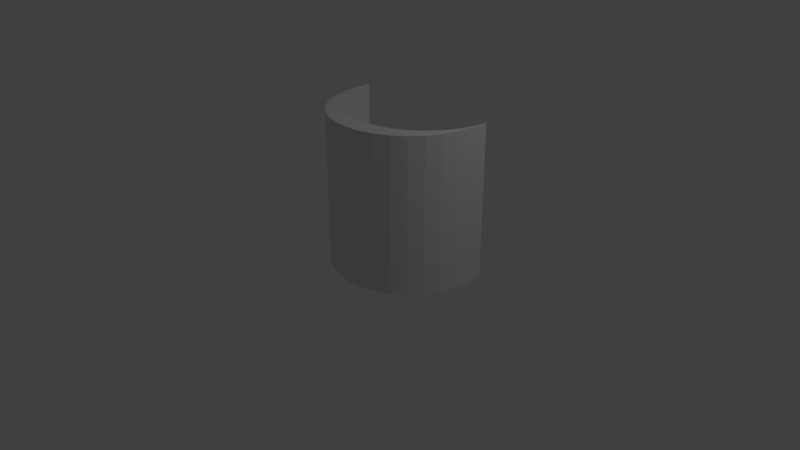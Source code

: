 # Source: roof.blend  (saved by Blender 2.79.0; exported with 4.5.12 LTS)
import bpy
from mathutils import Matrix  # noqa: F401  (used for matrix-valued properties, if any)

bpy.ops.wm.read_factory_settings(use_empty=True)
scene = bpy.context.scene
scene.name = 'Scene'

# ---- collections
col_collection_1 = bpy.data.collections.new('Collection 1'); scene.collection.children.link(col_collection_1)

# ---- world
world_world = bpy.data.worlds.new('World'); scene.world = world_world
world_world.color = (0.05088, 0.05088, 0.05088)
world_world.use_sun_shadow = False
world_world.sun_shadow_jitter_overblur = 0.0
world_world.cycles.sampling_method = 'MANUAL'

# ---- cameras
cam_camera = bpy.data.cameras.new('Camera')
cam_camera.clip_end = 100.0
cam_camera.lens = 35.0
cam_camera.sensor_width = 32.0
cam_camera.sensor_height = 18.0
cam_camera.ortho_scale = 7.314
cam_camera.dof.focus_distance = 0.0
cam_camera.dof.aperture_fstop = 128.0

# ---- lights
light_lamp = bpy.data.lights.new('Lamp', 'POINT')
light_lamp.transmission_factor = 0.0
light_lamp.cutoff_distance = 30.0
light_lamp.energy = 100.0
light_lamp.shadow_buffer_clip_start = 1.001
light_lamp.shadow_soft_size = 0.1
light_lamp.shadow_maximum_resolution = 0.006
light_lamp.use_absolute_resolution = True

# ---- meshes
me_cylinder = bpy.data.meshes.new('Cylinder')
me_cylinder.from_pydata([(-0.9239, -0.1357, 1.0), (-0.9239, -0.1357, -1.0), (-0.8315, -0.3086, 1.0), (-0.8315, -0.3086, -1.0), (-0.7071, -0.4601, 1.0), (-0.7071, -0.4601, -1.0), (-0.5556, -0.5845, 1.0), (-0.5556, -0.5845, -1.0), (-0.3827, -0.6769, 1.0), (-0.3827, -0.6769, -1.0), (-0.1951, -0.7338, 1.0), (-0.1951, -0.7338, -1.0), (-2.662e-07, -0.753, 1.0), (-2.662e-07, -0.753, -1.0), (0.1951, -0.7338, 1.0), (0.1951, -0.7338, -1.0), (1.0, 7.55e-08, -1.0), (1.0, 7.55e-08, 1.0), (0.9808, -0.1951, -1.0), (0.9808, -0.1951, 1.0), (0.9239, -0.3827, -1.0), (0.9239, -0.3827, 1.0), (0.8315, -0.5556, -1.0), (0.8315, -0.5556, 1.0), (0.7071, -0.7071, -1.0), (0.7071, -0.7071, 1.0), (0.5556, -0.8315, -1.0), (0.5556, -0.8315, 1.0), (0.3827, -0.9239, -1.0), (0.3827, -0.9239, 1.0), (0.1951, -0.9808, -1.0), (0.1951, -0.9808, 1.0), (-3.258e-07, -1.0, -1.0), (-3.258e-07, -1.0, 1.0), (-0.1951, -0.9808, -1.0), (-0.1951, -0.9808, 1.0), (-0.3827, -0.9239, -1.0), (-0.3827, -0.9239, 1.0), (-0.5556, -0.8315, -1.0), (-0.5556, -0.8315, 1.0), (-0.7071, -0.7071, -1.0), (-0.7071, -0.7071, 1.0), (-0.8315, -0.5556, -1.0), (-0.8315, -0.5556, 1.0), (-0.9239, -0.3827, -1.0), (-0.9239, -0.3827, 1.0), (-0.9808, -0.1951, -1.0), (-0.9808, -0.1951, 1.0), (-1.0, 9.656e-07, -1.0), (-1.0, 9.656e-07, 1.0), (0.3827, -0.6769, 1.0), (0.3827, -0.6769, -1.0), (0.5556, -0.5845, 1.0), (0.5556, -0.5845, -1.0), (0.7071, -0.4601, 1.0), (0.7071, -0.4601, -1.0), (0.8315, -0.3086, 1.0), (0.8315, -0.3086, -1.0), (0.9239, -0.1357, 1.0), (0.9239, -0.1357, -1.0), (0.9808, 0.05192, 1.0), (0.9808, 0.05192, -1.0), (1.0, 0.247, -1.0), (1.0, 0.247, 1.0), (-0.9808, 0.05193, -1.0), (-0.9808, 0.05193, 1.0), (-1.0, 0.247, -1.0), (-1.0, 0.247, 1.0)], [], [(38, 36, 9, 7), (3, 2, 0, 1), (5, 4, 2, 3), (7, 6, 4, 5), (9, 8, 6, 7), (11, 10, 8, 9), (13, 12, 10, 11), (15, 14, 12, 13), (16, 18, 19, 17), (18, 20, 21, 19), (20, 22, 23, 21), (22, 24, 25, 23), (24, 26, 27, 25), (26, 28, 29, 27), (28, 30, 31, 29), (30, 32, 33, 31), (32, 34, 35, 33), (34, 36, 37, 35), (36, 38, 39, 37), (38, 40, 41, 39), (40, 42, 43, 41), (42, 44, 45, 43), (44, 46, 47, 45), (46, 48, 49, 47), (51, 50, 14, 15), (53, 52, 50, 51), (55, 54, 52, 53), (57, 56, 54, 55), (59, 58, 56, 57), (61, 60, 58, 59), (1, 0, 65, 64), (62, 63, 60, 61), (64, 65, 67, 66), (19, 21, 58, 60), (37, 39, 6, 8), (30, 28, 51, 15), (48, 46, 64, 66), (29, 31, 14, 50), (47, 49, 67, 65), (22, 20, 59, 57), (40, 38, 7, 5), (49, 48, 66, 67), (21, 23, 56, 58), (39, 41, 4, 6), (32, 30, 15, 13), (31, 33, 12, 14), (24, 22, 57, 55), (42, 40, 5, 3), (23, 25, 54, 56), (41, 43, 2, 4), (34, 32, 13, 11), (33, 35, 10, 12), (26, 24, 55, 53), (44, 42, 3, 1), (16, 17, 63, 62), (25, 27, 52, 54), (43, 45, 0, 2), (18, 16, 62, 61), (36, 34, 11, 9), (17, 19, 60, 63), (35, 37, 8, 10), (28, 26, 53, 51), (46, 44, 1, 64), (27, 29, 50, 52), (45, 47, 65, 0), (20, 18, 61, 59)])
me_cylinder.use_remesh_preserve_volume = False
me_cylinder.use_remesh_preserve_attributes = False
me_cylinder.use_mirror_vertex_groups = False
me_cylinder.update()

# ---- objects
ob_cylinder = bpy.data.objects.new('Cylinder', me_cylinder)
ob_lamp = bpy.data.objects.new('Lamp', light_lamp)
ob_camera = bpy.data.objects.new('Camera', cam_camera)

# ---- transforms, parenting, visibility, modifiers, constraints
ob_cylinder.location = (0.3415, 0.3731, 0.9813)
ob_cylinder.lineart.crease_threshold = 0.0
ob_lamp.location = (4.076, 1.005, 5.904)
ob_lamp.rotation_euler = (0.6503, 0.05522, 1.866)
ob_lamp.lock_rotations_4d = False
ob_lamp.empty_display_type = 'ARROWS'
ob_lamp.color = (0.0, 0.0, 0.0, 0.0)
ob_lamp.lineart.crease_threshold = 0.0
ob_camera.location = (7.481, -6.508, 5.344)
ob_camera.rotation_euler = (1.109, 0.0, 0.8149)
ob_camera.lock_rotations_4d = False
ob_camera.empty_display_type = 'ARROWS'
ob_camera.color = (0.0, 0.0, 0.0, 0.0)
ob_camera.display_type = 'WIRE'
ob_camera.lineart.crease_threshold = 0.0

# ---- collection membership
col_collection_1.objects.link(ob_cylinder)
col_collection_1.objects.link(ob_lamp)
col_collection_1.objects.link(ob_camera)

# ---- scene / render settings (as saved in the file)
scene.camera = ob_camera
scene.frame_start = 1; scene.frame_end = 250; scene.frame_set(1)
scene.render.engine = 'BLENDER_EEVEE_NEXT'
scene.render.resolution_percentage = 50
scene.render.dither_intensity = 0.0
scene.cycles.use_denoising = False
scene.cycles.samples = 128
scene.cycles.sampling_pattern = 'TABULATED_SOBOL'
scene.cycles.use_adaptive_sampling = False
scene.cycles.use_light_tree = False
scene.cycles.blur_glossy = 0.0
scene.cycles.sample_clamp_indirect = 0.0
scene.view_settings.view_transform = 'Standard'
bpy.context.view_layer.update()
